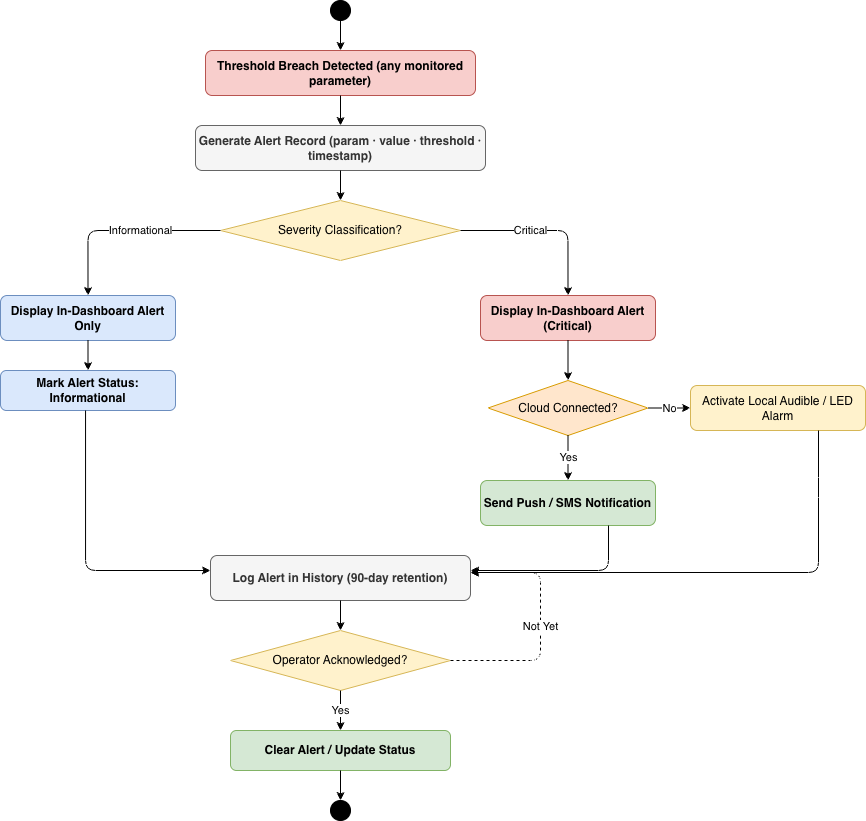

The diagram above was exported from draw.io. Its source (the exported page's mxGraphModel, read from the mxfile embedded in the PNG):
<mxGraphModel dx="1888" dy="842" grid="1" gridSize="10" guides="1" tooltips="1" connect="1" arrows="1" fold="1" page="0" pageScale="1" pageWidth="700" pageHeight="850" math="0" shadow="0">
  <root>
    <mxCell id="0" />
    <mxCell id="1" parent="0" />
    <mxCell id="2" parent="1" style="ellipse;aspect=fixed;fillColor=#000000;strokeColor=#000000;" value="" vertex="1">
      <mxGeometry height="20" width="20" x="300" as="geometry" />
    </mxCell>
    <mxCell id="3" parent="1" style="rounded=1;whiteSpace=wrap;html=1;fillColor=#f8cecc;strokeColor=#b85450;fontStyle=1;fontSize=12;" value="Threshold Breach Detected&amp;#xa;(any monitored parameter)" vertex="1">
      <mxGeometry height="45" width="270" x="175" y="50" as="geometry" />
    </mxCell>
    <mxCell id="4" parent="1" style="rounded=1;whiteSpace=wrap;html=1;fillColor=#f5f5f5;strokeColor=#666666;fontStyle=1;fontSize=12;fontColor=#333333;" value="Generate Alert Record&amp;#xa;(param · value · threshold · timestamp)" vertex="1">
      <mxGeometry height="45" width="290" x="165" y="125" as="geometry" />
    </mxCell>
    <mxCell id="5" parent="1" style="rhombus;whiteSpace=wrap;html=1;fillColor=#fff2cc;strokeColor=#d6b656;fontSize=12;" value="Severity Classification?" vertex="1">
      <mxGeometry height="60" width="240" x="190" y="200" as="geometry" />
    </mxCell>
    <mxCell id="6" parent="1" style="rounded=1;whiteSpace=wrap;html=1;fillColor=#dae8fc;strokeColor=#6c8ebf;fontStyle=1;fontSize=12;" value="Display In-Dashboard&amp;#xa;Alert Only" vertex="1">
      <mxGeometry height="45" width="175" x="-30" y="295" as="geometry" />
    </mxCell>
    <mxCell id="7" parent="1" style="rounded=1;whiteSpace=wrap;html=1;fillColor=#dae8fc;strokeColor=#6c8ebf;fontStyle=1;fontSize=12;" value="Mark Alert Status:&amp;#xa;Informational" vertex="1">
      <mxGeometry height="40" width="175" x="-30" y="370" as="geometry" />
    </mxCell>
    <mxCell id="8" parent="1" style="rounded=1;whiteSpace=wrap;html=1;fillColor=#f8cecc;strokeColor=#b85450;fontStyle=1;fontSize=12;" value="Display In-Dashboard&amp;#xa;Alert (Critical)" vertex="1">
      <mxGeometry height="45" width="175" x="450" y="295" as="geometry" />
    </mxCell>
    <mxCell id="9" parent="1" style="rhombus;whiteSpace=wrap;html=1;fillColor=#ffe6cc;strokeColor=#d79b00;fontSize=12;" value="Cloud Connected?" vertex="1">
      <mxGeometry height="55" width="160" x="457.5" y="380" as="geometry" />
    </mxCell>
    <mxCell id="10" parent="1" style="rounded=1;whiteSpace=wrap;html=1;fillColor=#d5e8d4;strokeColor=#82b366;fontStyle=1;fontSize=12;" value="Send Push / SMS&amp;#xa;Notification" vertex="1">
      <mxGeometry height="45" width="175" x="450" y="480" as="geometry" />
    </mxCell>
    <mxCell id="11" parent="1" style="rounded=1;whiteSpace=wrap;html=1;fillColor=#fff2cc;strokeColor=#d6b656;fontSize=12;" value="Activate Local&amp;#xa;Audible / LED Alarm" vertex="1">
      <mxGeometry height="45" width="175" x="660" y="385" as="geometry" />
    </mxCell>
    <mxCell id="12" parent="1" style="rounded=1;whiteSpace=wrap;html=1;fillColor=#f5f5f5;strokeColor=#666666;fontStyle=1;fontSize=12;fontColor=#333333;" value="Log Alert in History&amp;#xa;(90-day retention)" vertex="1">
      <mxGeometry height="45" width="260" x="180" y="555" as="geometry" />
    </mxCell>
    <mxCell id="13" parent="1" style="rhombus;whiteSpace=wrap;html=1;fillColor=#fff2cc;strokeColor=#d6b656;fontSize=12;" value="Operator&amp;#xa;Acknowledged?" vertex="1">
      <mxGeometry height="60" width="220" x="200" y="630" as="geometry" />
    </mxCell>
    <mxCell id="14" parent="1" style="rounded=1;whiteSpace=wrap;html=1;fillColor=#d5e8d4;strokeColor=#82b366;fontStyle=1;fontSize=12;" value="Clear Alert /&amp;#xa;Update Status" vertex="1">
      <mxGeometry height="40" width="220" x="200" y="730" as="geometry" />
    </mxCell>
    <mxCell id="15" parent="1" style="ellipse;aspect=fixed;fillColor=#000000;strokeColor=#000000;double=1;" value="" vertex="1">
      <mxGeometry height="20" width="20" x="300" y="800" as="geometry" />
    </mxCell>
    <mxCell id="16" edge="1" parent="1" source="2" style="edgeStyle=orthogonalEdgeStyle;html=1;fontSize=11;" target="3" value="">
      <mxGeometry relative="1" as="geometry" />
    </mxCell>
    <mxCell id="17" edge="1" parent="1" source="3" style="edgeStyle=orthogonalEdgeStyle;html=1;fontSize=11;" target="4" value="">
      <mxGeometry relative="1" as="geometry" />
    </mxCell>
    <mxCell id="18" edge="1" parent="1" source="4" style="edgeStyle=orthogonalEdgeStyle;html=1;fontSize=11;" target="5" value="">
      <mxGeometry relative="1" as="geometry" />
    </mxCell>
    <mxCell id="19" edge="1" parent="1" source="5" style="edgeStyle=orthogonalEdgeStyle;html=1;fontSize=11;exitX=0;exitY=0.5;entryX=0.5;entryY=0;" target="6" value="Informational">
      <mxGeometry relative="1" x="-0.19" as="geometry">
        <mxPoint as="offset" />
      </mxGeometry>
    </mxCell>
    <mxCell id="20" edge="1" parent="1" source="6" style="edgeStyle=orthogonalEdgeStyle;html=1;fontSize=11;" target="7" value="">
      <mxGeometry relative="1" as="geometry" />
    </mxCell>
    <mxCell id="21" edge="1" parent="1" source="5" style="edgeStyle=orthogonalEdgeStyle;html=1;fontSize=11;exitX=1;exitY=0.5;entryX=0.5;entryY=0;" target="8" value="Critical">
      <mxGeometry relative="1" x="-0.1883" as="geometry">
        <mxPoint x="1" as="offset" />
      </mxGeometry>
    </mxCell>
    <mxCell id="22" edge="1" parent="1" source="8" style="edgeStyle=orthogonalEdgeStyle;html=1;fontSize=11;" target="9" value="">
      <mxGeometry relative="1" as="geometry" />
    </mxCell>
    <mxCell id="23" edge="1" parent="1" source="9" style="edgeStyle=orthogonalEdgeStyle;html=1;fontSize=11;" target="10" value="Yes">
      <mxGeometry relative="1" as="geometry" />
    </mxCell>
    <mxCell id="24" edge="1" parent="1" source="9" style="edgeStyle=orthogonalEdgeStyle;html=1;fontSize=11;exitX=1;exitY=0.5;entryX=0;entryY=0.5;" target="11" value="No">
      <mxGeometry relative="1" as="geometry" />
    </mxCell>
    <mxCell id="25" edge="1" parent="1" source="7" style="edgeStyle=orthogonalEdgeStyle;html=1;fontSize=11;" value="">
      <mxGeometry relative="1" as="geometry">
        <Array as="points">
          <mxPoint x="55" y="570" />
          <mxPoint x="180" y="570" />
        </Array>
        <mxPoint x="180" y="570" as="targetPoint" />
      </mxGeometry>
    </mxCell>
    <mxCell id="26" edge="1" parent="1" source="10" style="edgeStyle=orthogonalEdgeStyle;html=1;fontSize=11;" target="12" value="">
      <mxGeometry relative="1" as="geometry">
        <Array as="points">
          <mxPoint x="578" y="487" />
          <mxPoint x="578" y="570" />
          <mxPoint x="440" y="570" />
        </Array>
      </mxGeometry>
    </mxCell>
    <mxCell id="27" edge="1" parent="1" source="11" style="edgeStyle=orthogonalEdgeStyle;html=1;fontSize=11;" target="12" value="">
      <mxGeometry relative="1" as="geometry">
        <Array as="points">
          <mxPoint x="788" y="487" />
          <mxPoint x="788" y="600" />
          <mxPoint x="440" y="572" />
        </Array>
      </mxGeometry>
    </mxCell>
    <mxCell id="28" edge="1" parent="1" source="12" style="edgeStyle=orthogonalEdgeStyle;html=1;fontSize=11;" target="13" value="">
      <mxGeometry relative="1" as="geometry" />
    </mxCell>
    <mxCell id="29" edge="1" parent="1" source="13" style="edgeStyle=orthogonalEdgeStyle;html=1;fontSize=11;dashed=1;" target="12" value="Not Yet">
      <mxGeometry relative="1" as="geometry">
        <Array as="points">
          <mxPoint x="420" y="660" />
          <mxPoint x="510" y="660" />
          <mxPoint x="510" y="572" />
          <mxPoint x="440" y="572" />
        </Array>
      </mxGeometry>
    </mxCell>
    <mxCell id="30" edge="1" parent="1" source="13" style="edgeStyle=orthogonalEdgeStyle;html=1;fontSize=11;" target="14" value="Yes">
      <mxGeometry relative="1" as="geometry" />
    </mxCell>
    <mxCell id="31" edge="1" parent="1" source="14" style="edgeStyle=orthogonalEdgeStyle;html=1;fontSize=11;" target="15" value="">
      <mxGeometry relative="1" as="geometry" />
    </mxCell>
  </root>
</mxGraphModel>